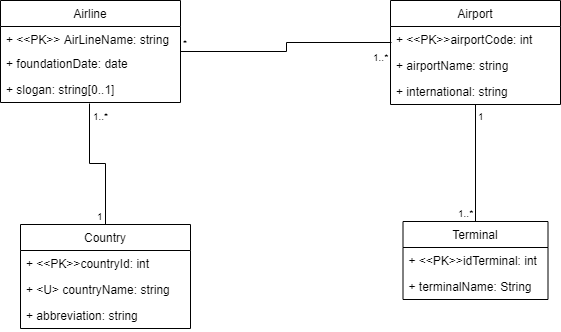

The diagram above was exported from draw.io. Its source (the exported page's mxGraphModel, read from the mxfile embedded in the PNG):
<mxGraphModel dx="1004" dy="538" grid="1" gridSize="10" guides="1" tooltips="1" connect="1" arrows="1" fold="1" page="1" pageScale="1" pageWidth="827" pageHeight="1169" math="0" shadow="0">
  <root>
    <mxCell id="48Ih-ER9R946ZYIEufnF-0" />
    <mxCell id="48Ih-ER9R946ZYIEufnF-1" parent="48Ih-ER9R946ZYIEufnF-0" />
    <mxCell id="wu88n2plyMgOfWJlXxs5-0" value="Airline" style="swimlane;fontStyle=0;childLayout=stackLayout;horizontal=1;startSize=26;fillColor=none;horizontalStack=0;resizeParent=1;resizeParentMax=0;resizeLast=0;collapsible=1;marginBottom=0;" parent="48Ih-ER9R946ZYIEufnF-1" vertex="1">
      <mxGeometry x="110" y="166" width="180" height="102" as="geometry" />
    </mxCell>
    <mxCell id="wu88n2plyMgOfWJlXxs5-1" value="+ &lt;&lt;PK&gt;&gt; AirLineName: string" style="text;strokeColor=none;fillColor=none;align=left;verticalAlign=top;spacingLeft=4;spacingRight=4;overflow=hidden;rotatable=0;points=[[0,0.5],[1,0.5]];portConstraint=eastwest;" parent="wu88n2plyMgOfWJlXxs5-0" vertex="1">
      <mxGeometry y="26" width="180" height="24" as="geometry" />
    </mxCell>
    <mxCell id="wu88n2plyMgOfWJlXxs5-2" value="+ foundationDate: date" style="text;strokeColor=none;fillColor=none;align=left;verticalAlign=top;spacingLeft=4;spacingRight=4;overflow=hidden;rotatable=0;points=[[0,0.5],[1,0.5]];portConstraint=eastwest;" parent="wu88n2plyMgOfWJlXxs5-0" vertex="1">
      <mxGeometry y="50" width="180" height="26" as="geometry" />
    </mxCell>
    <mxCell id="wu88n2plyMgOfWJlXxs5-3" value="+ slogan: string[0..1]" style="text;strokeColor=none;fillColor=none;align=left;verticalAlign=top;spacingLeft=4;spacingRight=4;overflow=hidden;rotatable=0;points=[[0,0.5],[1,0.5]];portConstraint=eastwest;" parent="wu88n2plyMgOfWJlXxs5-0" vertex="1">
      <mxGeometry y="76" width="180" height="26" as="geometry" />
    </mxCell>
    <mxCell id="wu88n2plyMgOfWJlXxs5-6" value="Airport" style="swimlane;fontStyle=0;childLayout=stackLayout;horizontal=1;startSize=26;fillColor=none;horizontalStack=0;resizeParent=1;resizeParentMax=0;resizeLast=0;collapsible=1;marginBottom=0;" parent="48Ih-ER9R946ZYIEufnF-1" vertex="1">
      <mxGeometry x="500" y="166" width="170" height="104" as="geometry" />
    </mxCell>
    <mxCell id="wu88n2plyMgOfWJlXxs5-7" value="+ &lt;&lt;PK&gt;&gt;airportCode: int" style="text;strokeColor=none;fillColor=none;align=left;verticalAlign=top;spacingLeft=4;spacingRight=4;overflow=hidden;rotatable=0;points=[[0,0.5],[1,0.5]];portConstraint=eastwest;" parent="wu88n2plyMgOfWJlXxs5-6" vertex="1">
      <mxGeometry y="26" width="170" height="26" as="geometry" />
    </mxCell>
    <mxCell id="wu88n2plyMgOfWJlXxs5-8" value="+ airportName: string" style="text;strokeColor=none;fillColor=none;align=left;verticalAlign=top;spacingLeft=4;spacingRight=4;overflow=hidden;rotatable=0;points=[[0,0.5],[1,0.5]];portConstraint=eastwest;" parent="wu88n2plyMgOfWJlXxs5-6" vertex="1">
      <mxGeometry y="52" width="170" height="26" as="geometry" />
    </mxCell>
    <mxCell id="wu88n2plyMgOfWJlXxs5-9" value="+ international: string" style="text;strokeColor=none;fillColor=none;align=left;verticalAlign=top;spacingLeft=4;spacingRight=4;overflow=hidden;rotatable=0;points=[[0,0.5],[1,0.5]];portConstraint=eastwest;" parent="wu88n2plyMgOfWJlXxs5-6" vertex="1">
      <mxGeometry y="78" width="170" height="26" as="geometry" />
    </mxCell>
    <mxCell id="wu88n2plyMgOfWJlXxs5-10" value="" style="endArrow=none;html=1;edgeStyle=orthogonalEdgeStyle;strokeColor=#000000;exitX=1;exitY=0.5;exitDx=0;exitDy=0;rounded=0;" parent="48Ih-ER9R946ZYIEufnF-1" source="wu88n2plyMgOfWJlXxs5-0" edge="1">
      <mxGeometry relative="1" as="geometry">
        <mxPoint x="350" y="210" as="sourcePoint" />
        <mxPoint x="501" y="208" as="targetPoint" />
      </mxGeometry>
    </mxCell>
    <mxCell id="wu88n2plyMgOfWJlXxs5-11" value="*" style="resizable=0;html=1;align=left;verticalAlign=bottom;labelBackgroundColor=#ffffff;fontSize=10;" parent="wu88n2plyMgOfWJlXxs5-10" connectable="0" vertex="1">
      <mxGeometry x="-1" relative="1" as="geometry" />
    </mxCell>
    <mxCell id="wu88n2plyMgOfWJlXxs5-12" value="1..*" style="resizable=0;html=1;align=right;verticalAlign=bottom;labelBackgroundColor=#ffffff;fontSize=10;" parent="wu88n2plyMgOfWJlXxs5-10" connectable="0" vertex="1">
      <mxGeometry x="1" relative="1" as="geometry">
        <mxPoint x="-1" y="23" as="offset" />
      </mxGeometry>
    </mxCell>
    <mxCell id="teaoQUmWiQcxu7rlh-3p-0" value="Country" style="swimlane;fontStyle=0;childLayout=stackLayout;horizontal=1;startSize=26;fillColor=none;horizontalStack=0;resizeParent=1;resizeParentMax=0;resizeLast=0;collapsible=1;marginBottom=0;" parent="48Ih-ER9R946ZYIEufnF-1" vertex="1">
      <mxGeometry x="130" y="390" width="170" height="104" as="geometry" />
    </mxCell>
    <mxCell id="teaoQUmWiQcxu7rlh-3p-1" value="+ &lt;&lt;PK&gt;&gt;countryId: int" style="text;strokeColor=none;fillColor=none;align=left;verticalAlign=top;spacingLeft=4;spacingRight=4;overflow=hidden;rotatable=0;points=[[0,0.5],[1,0.5]];portConstraint=eastwest;" parent="teaoQUmWiQcxu7rlh-3p-0" vertex="1">
      <mxGeometry y="26" width="170" height="26" as="geometry" />
    </mxCell>
    <mxCell id="teaoQUmWiQcxu7rlh-3p-2" value="+ &lt;U&gt; countryName: string" style="text;strokeColor=none;fillColor=none;align=left;verticalAlign=top;spacingLeft=4;spacingRight=4;overflow=hidden;rotatable=0;points=[[0,0.5],[1,0.5]];portConstraint=eastwest;" parent="teaoQUmWiQcxu7rlh-3p-0" vertex="1">
      <mxGeometry y="52" width="170" height="26" as="geometry" />
    </mxCell>
    <mxCell id="teaoQUmWiQcxu7rlh-3p-3" value="+ abbreviation: string" style="text;strokeColor=none;fillColor=none;align=left;verticalAlign=top;spacingLeft=4;spacingRight=4;overflow=hidden;rotatable=0;points=[[0,0.5],[1,0.5]];portConstraint=eastwest;" parent="teaoQUmWiQcxu7rlh-3p-0" vertex="1">
      <mxGeometry y="78" width="170" height="26" as="geometry" />
    </mxCell>
    <mxCell id="teaoQUmWiQcxu7rlh-3p-10" value="" style="endArrow=none;html=1;edgeStyle=orthogonalEdgeStyle;strokeColor=#000000;exitX=0.494;exitY=1.038;exitDx=0;exitDy=0;exitPerimeter=0;entryX=0.5;entryY=0;entryDx=0;entryDy=0;rounded=0;" parent="48Ih-ER9R946ZYIEufnF-1" source="wu88n2plyMgOfWJlXxs5-3" target="teaoQUmWiQcxu7rlh-3p-0" edge="1">
      <mxGeometry relative="1" as="geometry">
        <mxPoint x="210" y="300" as="sourcePoint" />
        <mxPoint x="370" y="300" as="targetPoint" />
      </mxGeometry>
    </mxCell>
    <mxCell id="teaoQUmWiQcxu7rlh-3p-11" value="1..*" style="resizable=0;html=1;align=left;verticalAlign=bottom;labelBackgroundColor=#ffffff;fontSize=10;" parent="teaoQUmWiQcxu7rlh-3p-10" connectable="0" vertex="1">
      <mxGeometry x="-1" relative="1" as="geometry">
        <mxPoint x="1" y="21" as="offset" />
      </mxGeometry>
    </mxCell>
    <mxCell id="teaoQUmWiQcxu7rlh-3p-12" value="1" style="resizable=0;html=1;align=right;verticalAlign=bottom;labelBackgroundColor=#ffffff;fontSize=10;" parent="teaoQUmWiQcxu7rlh-3p-10" connectable="0" vertex="1">
      <mxGeometry x="1" relative="1" as="geometry" />
    </mxCell>
    <mxCell id="teaoQUmWiQcxu7rlh-3p-14" value="Terminal" style="swimlane;fontStyle=0;childLayout=stackLayout;horizontal=1;startSize=26;fillColor=none;horizontalStack=0;resizeParent=1;resizeParentMax=0;resizeLast=0;collapsible=1;marginBottom=0;" parent="48Ih-ER9R946ZYIEufnF-1" vertex="1">
      <mxGeometry x="512.5" y="387" width="145" height="78" as="geometry" />
    </mxCell>
    <mxCell id="teaoQUmWiQcxu7rlh-3p-15" value="+ &lt;&lt;PK&gt;&gt;idTerminal: int" style="text;strokeColor=none;fillColor=none;align=left;verticalAlign=top;spacingLeft=4;spacingRight=4;overflow=hidden;rotatable=0;points=[[0,0.5],[1,0.5]];portConstraint=eastwest;" parent="teaoQUmWiQcxu7rlh-3p-14" vertex="1">
      <mxGeometry y="26" width="145" height="26" as="geometry" />
    </mxCell>
    <mxCell id="teaoQUmWiQcxu7rlh-3p-16" value="+ terminalName: String" style="text;strokeColor=none;fillColor=none;align=left;verticalAlign=top;spacingLeft=4;spacingRight=4;overflow=hidden;rotatable=0;points=[[0,0.5],[1,0.5]];portConstraint=eastwest;" parent="teaoQUmWiQcxu7rlh-3p-14" vertex="1">
      <mxGeometry y="52" width="145" height="26" as="geometry" />
    </mxCell>
    <mxCell id="teaoQUmWiQcxu7rlh-3p-18" value="" style="endArrow=none;html=1;edgeStyle=orthogonalEdgeStyle;strokeColor=#000000;exitX=0.5;exitY=1;exitDx=0;exitDy=0;entryX=0.5;entryY=0;entryDx=0;entryDy=0;rounded=0;" parent="48Ih-ER9R946ZYIEufnF-1" source="wu88n2plyMgOfWJlXxs5-6" target="teaoQUmWiQcxu7rlh-3p-14" edge="1">
      <mxGeometry relative="1" as="geometry">
        <mxPoint x="590" y="320" as="sourcePoint" />
        <mxPoint x="750" y="320" as="targetPoint" />
      </mxGeometry>
    </mxCell>
    <mxCell id="teaoQUmWiQcxu7rlh-3p-19" value="1" style="resizable=0;html=1;align=left;verticalAlign=bottom;labelBackgroundColor=#ffffff;fontSize=10;" parent="teaoQUmWiQcxu7rlh-3p-18" connectable="0" vertex="1">
      <mxGeometry x="-1" relative="1" as="geometry">
        <mxPoint y="20" as="offset" />
      </mxGeometry>
    </mxCell>
    <mxCell id="teaoQUmWiQcxu7rlh-3p-20" value="1..*" style="resizable=0;html=1;align=right;verticalAlign=bottom;labelBackgroundColor=#ffffff;fontSize=10;" parent="teaoQUmWiQcxu7rlh-3p-18" connectable="0" vertex="1">
      <mxGeometry x="1" relative="1" as="geometry" />
    </mxCell>
  </root>
</mxGraphModel>